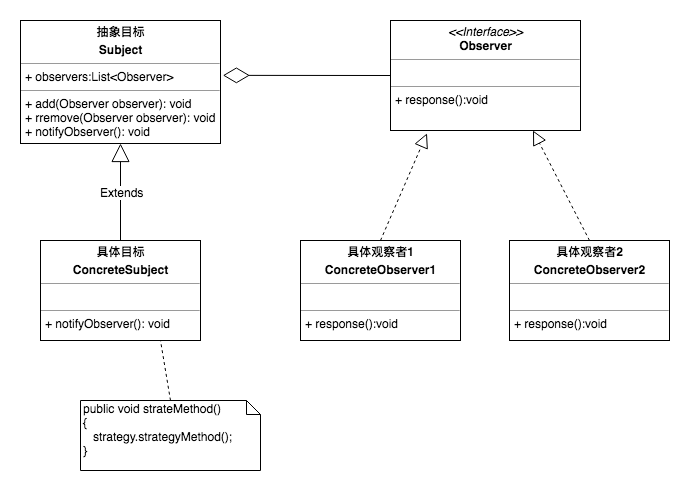

The diagram above was exported from draw.io. Its source (the exported page's mxGraphModel, read from the mxfile embedded in the PNG):
<mxGraphModel dx="1251" dy="613" grid="1" gridSize="10" guides="1" tooltips="1" connect="1" arrows="1" fold="1" page="1" pageScale="1" pageWidth="827" pageHeight="1169" math="0" shadow="0">
  <root>
    <mxCell id="0" />
    <mxCell id="1" parent="0" />
    <mxCell id="xWal_7HEiE-Tb_BndmoQ-2" value="&lt;p style=&quot;margin: 0px ; margin-top: 4px ; text-align: center&quot;&gt;&lt;b&gt;具体目标&lt;/b&gt;&lt;/p&gt;&lt;p style=&quot;margin: 0px ; margin-top: 4px ; text-align: center&quot;&gt;&lt;b&gt;ConcreteSubject&lt;/b&gt;&lt;/p&gt;&lt;hr size=&quot;1&quot;&gt;&lt;p style=&quot;margin: 0px ; margin-left: 4px&quot;&gt;&lt;br&gt;&lt;/p&gt;&lt;hr size=&quot;1&quot;&gt;&lt;p style=&quot;margin: 0px ; margin-left: 4px&quot;&gt;+ notifyObserver(): void&lt;br&gt;&lt;/p&gt;" style="verticalAlign=top;align=left;overflow=fill;fontSize=12;fontFamily=Helvetica;html=1;" vertex="1" parent="1">
      <mxGeometry x="121" y="265" width="160" height="100" as="geometry" />
    </mxCell>
    <mxCell id="xWal_7HEiE-Tb_BndmoQ-3" value="&lt;p style=&quot;margin: 0px ; margin-top: 4px ; text-align: center&quot;&gt;&lt;b&gt;具体观察者1&lt;/b&gt;&lt;/p&gt;&lt;p style=&quot;margin: 0px ; margin-top: 4px ; text-align: center&quot;&gt;&lt;b&gt;ConcreteObserver1&lt;/b&gt;&lt;/p&gt;&lt;hr size=&quot;1&quot;&gt;&lt;p style=&quot;margin: 0px ; margin-left: 4px&quot;&gt;&lt;br&gt;&lt;/p&gt;&lt;hr size=&quot;1&quot;&gt;&lt;p style=&quot;margin: 0px ; margin-left: 4px&quot;&gt;+ response():void&lt;br&gt;&lt;/p&gt;" style="verticalAlign=top;align=left;overflow=fill;fontSize=12;fontFamily=Helvetica;html=1;" vertex="1" parent="1">
      <mxGeometry x="381" y="265" width="160" height="100" as="geometry" />
    </mxCell>
    <mxCell id="xWal_7HEiE-Tb_BndmoQ-5" value="public void strateMethod()&lt;br&gt;{&lt;br&gt;&amp;nbsp; &amp;nbsp;strategy.strategyMethod();&lt;br&gt;}" style="shape=note;whiteSpace=wrap;html=1;size=14;verticalAlign=top;align=left;spacingTop=-6;" vertex="1" parent="1">
      <mxGeometry x="161" y="425" width="180" height="70" as="geometry" />
    </mxCell>
    <mxCell id="xWal_7HEiE-Tb_BndmoQ-6" value="" style="endArrow=none;dashed=1;html=1;entryX=0.75;entryY=1;entryDx=0;entryDy=0;exitX=0.5;exitY=0;exitDx=0;exitDy=0;exitPerimeter=0;" edge="1" parent="1" target="xWal_7HEiE-Tb_BndmoQ-2" source="xWal_7HEiE-Tb_BndmoQ-5">
      <mxGeometry width="50" height="50" relative="1" as="geometry">
        <mxPoint x="141" y="445" as="sourcePoint" />
        <mxPoint x="141" y="365" as="targetPoint" />
      </mxGeometry>
    </mxCell>
    <mxCell id="xWal_7HEiE-Tb_BndmoQ-7" value="" style="endArrow=diamondThin;endFill=0;endSize=24;html=1;exitX=0;exitY=0.5;exitDx=0;exitDy=0;entryX=1.012;entryY=0.446;entryDx=0;entryDy=0;entryPerimeter=0;" edge="1" parent="1" source="xWal_7HEiE-Tb_BndmoQ-12" target="xWal_7HEiE-Tb_BndmoQ-10">
      <mxGeometry width="160" relative="1" as="geometry">
        <mxPoint x="301" y="119.08977998580554" as="sourcePoint" />
        <mxPoint x="431.44000000000005" y="117.84000000000003" as="targetPoint" />
      </mxGeometry>
    </mxCell>
    <mxCell id="xWal_7HEiE-Tb_BndmoQ-9" value="" style="endArrow=block;dashed=1;endFill=0;endSize=12;html=1;exitX=0.5;exitY=0;exitDx=0;exitDy=0;entryX=0.192;entryY=1.026;entryDx=0;entryDy=0;entryPerimeter=0;" edge="1" parent="1" source="xWal_7HEiE-Tb_BndmoQ-3" target="xWal_7HEiE-Tb_BndmoQ-12">
      <mxGeometry width="160" relative="1" as="geometry">
        <mxPoint x="121" y="275" as="sourcePoint" />
        <mxPoint x="239.44000000000005" y="168.29999999999995" as="targetPoint" />
      </mxGeometry>
    </mxCell>
    <mxCell id="xWal_7HEiE-Tb_BndmoQ-10" value="&lt;p style=&quot;margin: 0px ; margin-top: 4px ; text-align: center&quot;&gt;&lt;b&gt;抽象目标&lt;/b&gt;&lt;/p&gt;&lt;p style=&quot;margin: 0px ; margin-top: 4px ; text-align: center&quot;&gt;&lt;b&gt;Subject&lt;/b&gt;&lt;/p&gt;&lt;hr size=&quot;1&quot;&gt;&lt;p style=&quot;margin: 0px ; margin-left: 4px&quot;&gt;+ observers:List&amp;lt;Observer&amp;gt;&lt;/p&gt;&lt;hr size=&quot;1&quot;&gt;&lt;p style=&quot;margin: 0px ; margin-left: 4px&quot;&gt;+ add(Observer observer): void&lt;br&gt;&lt;/p&gt;&lt;p style=&quot;margin: 0px ; margin-left: 4px&quot;&gt;+ rremove(Observer observer): void&lt;br&gt;&lt;/p&gt;&lt;p style=&quot;margin: 0px ; margin-left: 4px&quot;&gt;+ notifyObserver(): void&lt;br&gt;&lt;/p&gt;" style="verticalAlign=top;align=left;overflow=fill;fontSize=12;fontFamily=Helvetica;html=1;" vertex="1" parent="1">
      <mxGeometry x="101" y="45" width="200" height="123" as="geometry" />
    </mxCell>
    <mxCell id="xWal_7HEiE-Tb_BndmoQ-11" value="Extends" style="endArrow=block;endSize=16;endFill=0;html=1;exitX=0.5;exitY=0;exitDx=0;exitDy=0;entryX=0.5;entryY=1;entryDx=0;entryDy=0;" edge="1" parent="1" source="xWal_7HEiE-Tb_BndmoQ-2" target="xWal_7HEiE-Tb_BndmoQ-10">
      <mxGeometry width="160" relative="1" as="geometry">
        <mxPoint x="-9" y="205" as="sourcePoint" />
        <mxPoint x="151" y="205" as="targetPoint" />
      </mxGeometry>
    </mxCell>
    <mxCell id="xWal_7HEiE-Tb_BndmoQ-12" value="&lt;p style=&quot;margin: 0px ; margin-top: 4px ; text-align: center&quot;&gt;&lt;i&gt;&amp;lt;&amp;lt;Interface&amp;gt;&amp;gt;&lt;/i&gt;&lt;br&gt;&lt;b&gt;Observer&lt;/b&gt;&lt;/p&gt;&lt;hr size=&quot;1&quot;&gt;&lt;p style=&quot;margin: 0px ; margin-left: 4px&quot;&gt;&lt;br&gt;&lt;/p&gt;&lt;hr size=&quot;1&quot;&gt;&lt;p style=&quot;margin: 0px ; margin-left: 4px&quot;&gt;+ response():void&lt;/p&gt;" style="verticalAlign=top;align=left;overflow=fill;fontSize=12;fontFamily=Helvetica;html=1;" vertex="1" parent="1">
      <mxGeometry x="471" y="45" width="190" height="110" as="geometry" />
    </mxCell>
    <mxCell id="xWal_7HEiE-Tb_BndmoQ-15" value="&lt;p style=&quot;margin: 0px ; margin-top: 4px ; text-align: center&quot;&gt;&lt;b&gt;具体观察者2&lt;/b&gt;&lt;/p&gt;&lt;p style=&quot;margin: 0px ; margin-top: 4px ; text-align: center&quot;&gt;&lt;b&gt;ConcreteObserver2&lt;/b&gt;&lt;/p&gt;&lt;hr size=&quot;1&quot;&gt;&lt;p style=&quot;margin: 0px ; margin-left: 4px&quot;&gt;&lt;br&gt;&lt;/p&gt;&lt;hr size=&quot;1&quot;&gt;&lt;p style=&quot;margin: 0px ; margin-left: 4px&quot;&gt;+ response():void&lt;br&gt;&lt;/p&gt;" style="verticalAlign=top;align=left;overflow=fill;fontSize=12;fontFamily=Helvetica;html=1;" vertex="1" parent="1">
      <mxGeometry x="590" y="265" width="160" height="100" as="geometry" />
    </mxCell>
    <mxCell id="xWal_7HEiE-Tb_BndmoQ-16" value="" style="endArrow=block;dashed=1;endFill=0;endSize=12;html=1;exitX=0.5;exitY=0;exitDx=0;exitDy=0;entryX=0.75;entryY=1;entryDx=0;entryDy=0;" edge="1" parent="1" source="xWal_7HEiE-Tb_BndmoQ-15" target="xWal_7HEiE-Tb_BndmoQ-12">
      <mxGeometry width="160" relative="1" as="geometry">
        <mxPoint x="471" y="275" as="sourcePoint" />
        <mxPoint x="610" y="160" as="targetPoint" />
      </mxGeometry>
    </mxCell>
  </root>
</mxGraphModel>